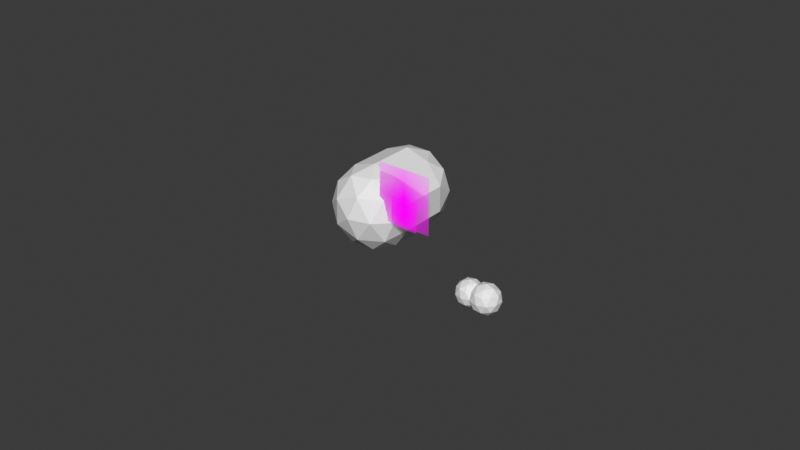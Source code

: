 # Source: Gtag_Animation.blend  (saved by Blender 4.0.36; exported with 4.5.12 LTS)
import bpy
from mathutils import Matrix  # noqa: F401  (used for matrix-valued properties, if any)

bpy.ops.wm.read_factory_settings(use_empty=True)
scene = bpy.context.scene
scene.name = 'Scene'

# ---- collections
col_collection = bpy.data.collections.new('Collection'); scene.collection.children.link(col_collection)
col_camera = bpy.data.collections.new('Camera'); scene.collection.children.link(col_camera)
col_boneshapes = bpy.data.collections.new('BoneShapes'); scene.collection.children.link(col_boneshapes)

# ---- images (referenced by path relative to the original .blend; pixels are not part of the script)
import os
ASSET_DIR = os.environ.get("B2B_ASSET_DIR", "")  # directory of the original .blend (textures are referenced by path, not embedded)
HERE = os.path.dirname(os.path.abspath(__file__))  # packed textures are extracted next to this script under _unpacked/

def load_image(name, relpath, width, height, colorspace="sRGB"):
    """Load a texture the original file referenced (path relative to the .blend, or extracted next to this script)."""
    p = next((c for c in (os.path.join(HERE, relpath), os.path.join(ASSET_DIR, relpath)) if relpath and os.path.exists(c)), "")
    if p:
        img = bpy.data.images.load(p, check_existing=True)
        img.name = name
    else:  # same state as the original file: an image datablock whose file is absent (Cycles renders it pink)
        img = bpy.data.images.new(name, width, height)
        img.source = "FILE"
        img.filepath = "//" + (relpath or name)
    img.colorspace_settings.name = colorspace
    return img
img_eye_001_png = load_image('Eye.001.png', 'Eye.001.png', 1024, 1024, 'sRGB')
img_mouth_001_png = load_image('mouth.001.png', 'mouth.001.png', 1024, 1024, 'sRGB')

# ---- materials (node trees are filled in below, after node groups)
mat_black = bpy.data.materials.new('Black')
mat_black.use_transparent_shadow = False
mat_fur = bpy.data.materials.new('Fur')
mat_fur.use_transparent_shadow = False
mat_eye_001 = bpy.data.materials.new('Eye.001')
mat_mouth_001 = bpy.data.materials.new('mouth.001')

# ---- node groups
ng_iap_shadeless = bpy.data.node_groups.new('IAP_SHADELESS', 'ShaderNodeTree')
_s = ng_iap_shadeless.interface.new_socket(name='Shader', in_out='OUTPUT', socket_type='NodeSocketShader')
_s = ng_iap_shadeless.interface.new_socket(name='Color', in_out='INPUT', socket_type='NodeSocketColor')
_N = ng_iap_shadeless.nodes; _L = ng_iap_shadeless.links
n0 = _N.new('NodeGroupOutput'); n0.name = 'Group Output'; n0.location = (0, 0)
n1 = _N.new('NodeGroupInput'); n1.name = 'Group Input'; n1.location = (-600, -240)
n2 = _N.new('ShaderNodeBsdfDiffuse'); n2.name = 'Diffuse BSDF'; n2.location = (-400, -60)
n3 = _N.new('ShaderNodeEmission'); n3.name = 'Emission'; n3.location = (-400, -240)
n4 = _N.new('ShaderNodeLightPath'); n4.name = 'Light Path'; n4.location = (-1200, 30)
n5 = _N.new('ShaderNodeMath'); n5.name = 'Math'; n5.location = (-800, 30)
n5.label = 'Bounce Count'
n5.operation = 'SUBTRACT'
n6 = _N.new('ShaderNodeMath'); n6.name = 'Math.001'; n6.location = (-600, 30)
n6.label = 'Camera or Refracted'
n6.operation = 'SUBTRACT'
n6.inputs[0].default_value = 1.0
n7 = _N.new('ShaderNodeMath'); n7.name = 'Math.002'; n7.location = (-1000, 390)
n7.label = 'Limit Reflections'
n7.operation = 'SUBTRACT'
n7.inputs[0].default_value = 2.0
n8 = _N.new('ShaderNodeMath'); n8.name = 'Math.003'; n8.location = (-800, 300)
n8.label = 'Camera Ray to Glossy'
n8.operation = 'MULTIPLY'
n9 = _N.new('ShaderNodeMath'); n9.name = 'Math.004'; n9.location = (-600, 210)
n9.label = 'Shadow or Reflection?'
n9.operation = 'MAXIMUM'
n10 = _N.new('ShaderNodeMath'); n10.name = 'Math.005'; n10.location = (-400, 120)
n10.label = 'Shadow, Reflect or Refract?'
n10.operation = 'MAXIMUM'
n11 = _N.new('ShaderNodeMixShader'); n11.name = 'Mix Shader'; n11.location = (-200, 0)
_L.new(n1.outputs[0], n2.inputs[0])
_L.new(n1.outputs[0], n3.inputs[0])
_L.new(n4.outputs[9], n5.inputs[0])
_L.new(n4.outputs[13], n5.inputs[1])
_L.new(n5.outputs[0], n6.inputs[1])
_L.new(n4.outputs[9], n7.inputs[1])
_L.new(n7.outputs[0], n8.inputs[0])
_L.new(n4.outputs[3], n8.inputs[1])
_L.new(n8.outputs[0], n9.inputs[0])
_L.new(n4.outputs[1], n9.inputs[1])
_L.new(n9.outputs[0], n10.inputs[0])
_L.new(n6.outputs[0], n10.inputs[1])
_L.new(n10.outputs[0], n11.inputs[0])
_L.new(n2.outputs[0], n11.inputs[1])
_L.new(n3.outputs[0], n11.inputs[2])
_L.new(n11.outputs[0], n0.inputs[0])
n0.is_active_output = True

# ---- material node trees
mat_fur.use_nodes = True; mat_fur.node_tree.nodes.clear()
_N = mat_fur.node_tree.nodes; _L = mat_fur.node_tree.links
n0 = _N.new('ShaderNodeBsdfPrincipled'); n0.name = 'Principled BSDF'; n0.location = (10, 300)
n0.inputs[3].default_value = 1.45
n1 = _N.new('ShaderNodeOutputMaterial'); n1.name = 'Material Output'; n1.location = (300, 300)
_L.new(n0.outputs[0], n1.inputs[0])
n1.is_active_output = True
mat_eye_001.use_nodes = True; mat_eye_001.node_tree.nodes.clear()
_N = mat_eye_001.node_tree.nodes; _L = mat_eye_001.node_tree.links
n0 = _N.new('ShaderNodeOutputMaterial'); n0.name = 'Material Output'; n0.location = (300, 258)
n1 = _N.new('ShaderNodeTexImage'); n1.name = 'Image Texture'; n1.location = (-400, 18)
n1.image = img_eye_001_png
n1.extension = 'CLIP'
n2 = _N.new('ShaderNodeGroup'); n2.name = 'Group'; n2.location = (-200, 18)
n2.node_tree = ng_iap_shadeless
n3 = _N.new('ShaderNodeMixShader'); n3.name = 'Mix Shader'; n3.location = (0, 258)
n4 = _N.new('ShaderNodeBsdfTransparent'); n4.name = 'Transparent BSDF'; n4.location = (-200, 198)
_L.new(n1.outputs[0], n2.inputs[0])
_L.new(n1.outputs[1], n3.inputs[0])
_L.new(n4.outputs[0], n3.inputs[1])
_L.new(n2.outputs[0], n3.inputs[2])
_L.new(n3.outputs[0], n0.inputs[0])
n0.is_active_output = True
mat_mouth_001.use_nodes = True; mat_mouth_001.node_tree.nodes.clear()
_N = mat_mouth_001.node_tree.nodes; _L = mat_mouth_001.node_tree.links
n0 = _N.new('ShaderNodeOutputMaterial'); n0.name = 'Material Output'; n0.location = (300, 300)
n1 = _N.new('ShaderNodeTexImage'); n1.name = 'Image Texture'; n1.location = (-400, 60)
n1.image = img_mouth_001_png
n1.extension = 'CLIP'
n2 = _N.new('ShaderNodeGroup'); n2.name = 'Group'; n2.location = (-200, 60)
n2.node_tree = ng_iap_shadeless
n3 = _N.new('ShaderNodeBsdfTransparent'); n3.name = 'Transparent BSDF'; n3.location = (-200, 240)
n4 = _N.new('ShaderNodeMixShader'); n4.name = 'Mix Shader'; n4.location = (0, 300)
_L.new(n1.outputs[0], n2.inputs[0])
_L.new(n1.outputs[1], n4.inputs[0])
_L.new(n3.outputs[0], n4.inputs[1])
_L.new(n2.outputs[0], n4.inputs[2])
_L.new(n4.outputs[0], n0.inputs[0])
n0.is_active_output = True

# ---- world
world_world = bpy.data.worlds.new('World'); scene.world = world_world
world_world.use_nodes = True; world_world.node_tree.nodes.clear()
_N = world_world.node_tree.nodes; _L = world_world.node_tree.links
n0 = _N.new('ShaderNodeOutputWorld'); n0.name = 'World Output'; n0.location = (300, 300)
n1 = _N.new('ShaderNodeBackground'); n1.name = 'Background'; n1.location = (10, 300)
n1.inputs[0].default_value = (0.04431, 0.04431, 0.04431, 1.0)
_L.new(n1.outputs[0], n0.inputs[0])
n0.is_active_output = True
world_world.color = (0.9513, 0.9513, 0.9513)
world_world.use_sun_shadow = False
world_world.sun_shadow_jitter_overblur = 0.0

# ---- meshes
me_eye_001 = bpy.data.meshes.new('Eye.001')
me_eye_001.from_pydata([(-0.5, -0.5, -0.007586), (0.5, -0.5, -0.007586), (-0.5, 0.5, -0.007586), (0.5, 0.5, -0.007586)], [], [(0, 1, 3, 2)])
_uv = me_eye_001.uv_layers.new(name='UVMap')
_uv.uv.foreach_set('vector', [0.0, 0.0, 1.0, 0.0, 1.0, 1.0, 0.0, 1.0])
me_eye_001.materials.append(mat_eye_001)
me_eye_001.update()
me_cube = bpy.data.meshes.new('Cube')
me_cube.from_pydata([(-0.1194, 0.02424, -0.1194), (-0.1194, 0.02424, 0.1194), (-0.1194, 0.9689, -0.1194), (-0.1194, 0.9689, 0.1194), (0.1194, 0.02424, -0.1194), (0.1194, 0.02424, 0.1194), (0.1194, 0.9689, -0.1194), (0.1194, 0.9689, 0.1194)], [], [(0, 1, 3, 2), (2, 3, 7, 6), (6, 7, 5, 4), (4, 5, 1, 0), (2, 6, 4, 0), (7, 3, 1, 5)])
_uv = me_cube.uv_layers.new(name='UVMap')
_uv.uv.foreach_set('vector', [0.375, 0.0, 0.625, 0.0, 0.625, 0.25, 0.375, 0.25, 0.375, 0.25, 0.625, 0.25, 0.625, 0.5, 0.375, 0.5, 0.375, 0.5, 0.625, 0.5, 0.625, 0.75, 0.375, 0.75, 0.375, 0.75, 0.625, 0.75, 0.625, 1.0, 0.375, 1.0, 0.125, 0.5, 0.375, 0.5, 0.375, 0.75, 0.125, 0.75, 0.625, 0.5, 0.875, 0.5, 0.875, 0.75, 0.625, 0.75])
me_cube.update()
me_cube_001 = bpy.data.meshes.new('Cube.001')
me_cube_001.from_pydata([], [], [])
_uv = me_cube_001.uv_layers.new(name='UVMap')
_uv.uv.foreach_set('vector', [])
me_cube_001.update()
me_cube_002 = bpy.data.meshes.new('Cube.002')
me_cube_002.from_pydata([(-0.7338, 0.08703, 0.0), (-0.3361, -0.3107, 0.0), (-0.6805, -0.1118, 0.0), (-0.535, -0.2574, 0.0), (-0.3361, 1.083, 0.0), (-0.7338, 0.6857, 0.0), (-0.535, 1.03, 0.0), (-0.6805, 0.8846, 0.0), (0.6602, 0.6857, 0.0), (0.2626, 1.083, 0.0), (0.607, 0.8846, 0.0), (0.4614, 1.03, 0.0), (0.2626, -0.3107, 0.0), (0.6602, 0.08703, 0.0), (0.4614, -0.2574, 0.0), (0.607, -0.1118, 0.0)], [(6, 4), (7, 6), (5, 7), (10, 8), (11, 10), (9, 11), (14, 12), (15, 14), (13, 15), (1, 3), (3, 2), (2, 0), (0, 5), (12, 1), (4, 9), (8, 13)], [])
_uv = me_cube_002.uv_layers.new(name='UVMap')
_uv.uv.foreach_set('vector', [])
me_cube_002.update()
me_cube_003 = bpy.data.meshes.new('Cube.003')
me_cube_003.from_pydata([(-3.872, -0.6478, -0.06975), (-1.836, -1.376, -0.06975), (-3.6, -1.012, -0.06975), (-2.854, -1.278, -0.06975), (-1.836, 1.175, -0.06975), (-3.872, 0.4476, -0.06975), (-2.854, 1.078, -0.06975), (-3.6, 0.8115, -0.06975), (3.265, 0.4476, -0.06975), (1.229, 1.175, -0.06975), (2.992, 0.8115, -0.06975), (2.247, 1.078, -0.06975), (1.229, -1.376, -0.06975), (3.265, -0.6478, -0.06975), (2.247, -1.278, -0.06975), (2.992, -1.012, -0.06975)], [(6, 4), (7, 6), (5, 7), (10, 8), (11, 10), (9, 11), (14, 12), (15, 14), (13, 15), (1, 3), (3, 2), (2, 0), (0, 5), (12, 1), (4, 9), (8, 13)], [])
_uv = me_cube_003.uv_layers.new(name='UVMap')
_uv.uv.foreach_set('vector', [])
me_cube_003.update()
me_icosphere_001 = bpy.data.meshes.new('Icosphere.001')
me_icosphere_001.from_pydata([(0.5051, 4.331e-09, -0.8016), (1.085, -0.4214, -0.3585), (0.2835, -0.6819, -0.3585), (-0.2119, 4.331e-09, -0.3585), (0.2835, 0.6819, -0.3585), (1.085, 0.4214, -0.3585), (0.7266, -0.6819, 0.3585), (-0.07494, -0.4214, 0.3585), (-0.07494, 0.4214, 0.3585), (0.7266, 0.6819, 0.3585), (1.222, 4.331e-09, 0.3585), (0.5051, 4.331e-09, 0.8016), (0.3749, -0.4008, -0.6819), (0.846, -0.2477, -0.6819), (0.7158, -0.6485, -0.4214), (1.187, 4.331e-09, -0.4214), (0.846, 0.2477, -0.6819), (0.08368, 4.331e-09, -0.6819), (-0.04655, -0.4008, -0.4214), (0.3749, 0.4008, -0.6819), (-0.04655, 0.4008, -0.4214), (0.7158, 0.6485, -0.4214), (1.267, -0.2477, 2.124e-09), (1.267, 0.2477, 2.124e-09), (0.5051, -0.8016, 2.124e-09), (0.9763, -0.6485, 2.124e-09), (-0.2573, -0.2477, 2.124e-09), (0.03394, -0.6485, 2.124e-09), (0.03394, 0.6485, 2.124e-09), (-0.2573, 0.2477, 2.124e-09), (0.9763, 0.6485, 2.124e-09), (0.5051, 0.8016, 2.124e-09), (1.057, -0.4008, 0.4214), (0.2944, -0.6485, 0.4214), (-0.1768, 4.331e-09, 0.4214), (0.2944, 0.6485, 0.4214), (1.057, 0.4008, 0.4214), (0.6353, -0.4008, 0.6819), (0.9265, 4.331e-09, 0.6819), (0.1642, -0.2477, 0.6819), (0.1642, 0.2477, 0.6819), (0.6353, 0.4008, 0.6819)], [], [(0, 13, 12), (1, 13, 15), (0, 12, 17), (0, 17, 19), (0, 19, 16), (1, 15, 22), (2, 14, 24), (3, 18, 26), (4, 20, 28), (5, 21, 30), (1, 22, 25), (2, 24, 27), (3, 26, 29), (4, 28, 31), (5, 30, 23), (6, 32, 37), (7, 33, 39), (8, 34, 40), (9, 35, 41), (10, 36, 38), (38, 41, 11), (38, 36, 41), (36, 9, 41), (41, 40, 11), (41, 35, 40), (35, 8, 40), (40, 39, 11), (40, 34, 39), (34, 7, 39), (39, 37, 11), (39, 33, 37), (33, 6, 37), (37, 38, 11), (37, 32, 38), (32, 10, 38), (23, 36, 10), (23, 30, 36), (30, 9, 36), (31, 35, 9), (31, 28, 35), (28, 8, 35), (29, 34, 8), (29, 26, 34), (26, 7, 34), (27, 33, 7), (27, 24, 33), (24, 6, 33), (25, 32, 6), (25, 22, 32), (22, 10, 32), (30, 31, 9), (30, 21, 31), (21, 4, 31), (28, 29, 8), (28, 20, 29), (20, 3, 29), (26, 27, 7), (26, 18, 27), (18, 2, 27), (24, 25, 6), (24, 14, 25), (14, 1, 25), (22, 23, 10), (22, 15, 23), (15, 5, 23), (16, 21, 5), (16, 19, 21), (19, 4, 21), (19, 20, 4), (19, 17, 20), (17, 3, 20), (17, 18, 3), (17, 12, 18), (12, 2, 18), (15, 16, 5), (15, 13, 16), (13, 0, 16), (12, 14, 2), (12, 13, 14), (13, 1, 14)])
_uv = me_icosphere_001.uv_layers.new(name='UVMap')
_uv.uv.foreach_set('vector', [0.1818, 0.0, 0.2273, 0.07873, 0.1364, 0.07873, 0.2727, 0.1575, 0.3182, 0.07873, 0.3636, 0.1575, 0.9091, 0.0, 0.9545, 0.07873, 0.8636, 0.07873, 0.7273, 0.0, 0.7727, 0.07873, 0.6818, 0.07873, 0.5455, 0.0, 0.5909, 0.07873, 0.5, 0.07873, 0.2727, 0.1575, 0.3636, 0.1575, 0.3182, 0.2362, 0.09091, 0.1575, 0.1818, 0.1575, 0.1364, 0.2362, 0.8182, 0.1575, 0.9091, 0.1575, 0.8636, 0.2362, 0.6364, 0.1575, 0.7273, 0.1575, 0.6818, 0.2362, 0.4545, 0.1575, 0.5455, 0.1575, 0.5, 0.2362, 0.2727, 0.1575, 0.3182, 0.2362, 0.2273, 0.2362, 0.09091, 0.1575, 0.1364, 0.2362, 0.04546, 0.2362, 0.8182, 0.1575, 0.8636, 0.2362, 0.7727, 0.2362, 0.6364, 0.1575, 0.6818, 0.2362, 0.5909, 0.2362, 0.4545, 0.1575, 0.5, 0.2362, 0.4091, 0.2362, 0.1818, 0.3149, 0.2727, 0.3149, 0.2273, 0.3937, 0.0, 0.3149, 0.09091, 0.3149, 0.04546, 0.3937, 0.7273, 0.3149, 0.8182, 0.3149, 0.7727, 0.3937, 0.5455, 0.3149, 0.6364, 0.3149, 0.5909, 0.3937, 0.3636, 0.3149, 0.4545, 0.3149, 0.4091, 0.3937, 0.4091, 0.3937, 0.5, 0.3937, 0.4545, 0.4724, 0.4091, 0.3937, 0.4545, 0.3149, 0.5, 0.3937, 0.4545, 0.3149, 0.5455, 0.3149, 0.5, 0.3937, 0.5909, 0.3937, 0.6818, 0.3937, 0.6364, 0.4724, 0.5909, 0.3937, 0.6364, 0.3149, 0.6818, 0.3937, 0.6364, 0.3149, 0.7273, 0.3149, 0.6818, 0.3937, 0.7727, 0.3937, 0.8636, 0.3937, 0.8182, 0.4724, 0.7727, 0.3937, 0.8182, 0.3149, 0.8636, 0.3937, 0.8182, 0.3149, 0.9091, 0.3149, 0.8636, 0.3937, 0.04546, 0.3937, 0.1364, 0.3937, 0.09091, 0.4724, 0.04546, 0.3937, 0.09091, 0.3149, 0.1364, 0.3937, 0.09091, 0.3149, 0.1818, 0.3149, 0.1364, 0.3937, 0.2273, 0.3937, 0.3182, 0.3937, 0.2727, 0.4724, 0.2273, 0.3937, 0.2727, 0.3149, 0.3182, 0.3937, 0.2727, 0.3149, 0.3636, 0.3149, 0.3182, 0.3937, 0.4091, 0.2362, 0.4545, 0.3149, 0.3636, 0.3149, 0.4091, 0.2362, 0.5, 0.2362, 0.4545, 0.3149, 0.5, 0.2362, 0.5455, 0.3149, 0.4545, 0.3149, 0.5909, 0.2362, 0.6364, 0.3149, 0.5455, 0.3149, 0.5909, 0.2362, 0.6818, 0.2362, 0.6364, 0.3149, 0.6818, 0.2362, 0.7273, 0.3149, 0.6364, 0.3149, 0.7727, 0.2362, 0.8182, 0.3149, 0.7273, 0.3149, 0.7727, 0.2362, 0.8636, 0.2362, 0.8182, 0.3149, 0.8636, 0.2362, 0.9091, 0.3149, 0.8182, 0.3149, 0.04546, 0.2362, 0.09091, 0.3149, 0.0, 0.3149, 0.04546, 0.2362, 0.1364, 0.2362, 0.09091, 0.3149, 0.1364, 0.2362, 0.1818, 0.3149, 0.09091, 0.3149, 0.2273, 0.2362, 0.2727, 0.3149, 0.1818, 0.3149, 0.2273, 0.2362, 0.3182, 0.2362, 0.2727, 0.3149, 0.3182, 0.2362, 0.3636, 0.3149, 0.2727, 0.3149, 0.5, 0.2362, 0.5909, 0.2362, 0.5455, 0.3149, 0.5, 0.2362, 0.5455, 0.1575, 0.5909, 0.2362, 0.5455, 0.1575, 0.6364, 0.1575, 0.5909, 0.2362, 0.6818, 0.2362, 0.7727, 0.2362, 0.7273, 0.3149, 0.6818, 0.2362, 0.7273, 0.1575, 0.7727, 0.2362, 0.7273, 0.1575, 0.8182, 0.1575, 0.7727, 0.2362, 0.8636, 0.2362, 0.9545, 0.2362, 0.9091, 0.3149, 0.8636, 0.2362, 0.9091, 0.1575, 0.9545, 0.2362, 0.9091, 0.1575, 1.0, 0.1575, 0.9545, 0.2362, 0.1364, 0.2362, 0.2273, 0.2362, 0.1818, 0.3149, 0.1364, 0.2362, 0.1818, 0.1575, 0.2273, 0.2362, 0.1818, 0.1575, 0.2727, 0.1575, 0.2273, 0.2362, 0.3182, 0.2362, 0.4091, 0.2362, 0.3636, 0.3149, 0.3182, 0.2362, 0.3636, 0.1575, 0.4091, 0.2362, 0.3636, 0.1575, 0.4545, 0.1575, 0.4091, 0.2362, 0.5, 0.07873, 0.5455, 0.1575, 0.4545, 0.1575, 0.5, 0.07873, 0.5909, 0.07873, 0.5455, 0.1575, 0.5909, 0.07873, 0.6364, 0.1575, 0.5455, 0.1575, 0.6818, 0.07873, 0.7273, 0.1575, 0.6364, 0.1575, 0.6818, 0.07873, 0.7727, 0.07873, 0.7273, 0.1575, 0.7727, 0.07873, 0.8182, 0.1575, 0.7273, 0.1575, 0.8636, 0.07873, 0.9091, 0.1575, 0.8182, 0.1575, 0.8636, 0.07873, 0.9545, 0.07873, 0.9091, 0.1575, 0.9545, 0.07873, 1.0, 0.1575, 0.9091, 0.1575, 0.3636, 0.1575, 0.4091, 0.07873, 0.4545, 0.1575, 0.3636, 0.1575, 0.3182, 0.07873, 0.4091, 0.07873, 0.3182, 0.07873, 0.3636, 0.0, 0.4091, 0.07873, 0.1364, 0.07873, 0.1818, 0.1575, 0.09091, 0.1575, 0.1364, 0.07873, 0.2273, 0.07873, 0.1818, 0.1575, 0.2273, 0.07873, 0.2727, 0.1575, 0.1818, 0.1575])
me_icosphere_001.update()
me_icosphere_002 = bpy.data.meshes.new('Icosphere.002')
me_icosphere_002.from_pydata([(-0.02194, 0.7241, 0.02248), (-0.3377, 0.5287, -0.4044), (0.2904, 0.5287, 0.46), (-0.02366, 0.5287, -0.5065), (0.4861, 0.2305, 0.02248), (0.1351, 0.2305, -0.4607), (0.1257, 0.009783, -0.432), (-0.4085, 0.009783, -0.2584), (-0.4085, 0.009783, 0.3033), (0.1257, 0.009783, 0.4769), (0.4559, 0.009785, 0.02248), (-0.02194, -0.2631, 0.02248), (-0.1087, 0.6504, -0.2446), (0.2053, 0.6504, -0.1426), (-0.433, 0.2305, -0.2762), (-0.433, 0.2305, 0.3211), (0.1351, 0.2305, 0.5057), (0.3891, 0.2305, -0.2762), (-0.1789, 0.2305, -0.4607), (-0.53, 0.2305, 0.02248), (-0.1789, 0.2305, 0.5057), (0.3891, 0.2305, 0.3211), (0.4861, 0.2305, -0.1426), (0.4861, 0.2305, 0.1876), (-0.02194, 0.2305, -0.5117), (0.2921, 0.2305, -0.4097), (-0.53, 0.2305, -0.1426), (-0.3359, 0.2305, -0.4097), (-0.3359, 0.2305, 0.4547), (-0.53, 0.2305, 0.1876), (0.2921, 0.2305, 0.4547), (-0.02194, 0.2305, 0.5567), (0.3457, -0.02897, -0.2446), (-0.1624, -0.02897, -0.4097), (-0.4764, -0.02897, 0.02248), (-0.1624, -0.02897, 0.4547), (0.3457, -0.02897, 0.2896), (0.06485, -0.1893, -0.2446), (0.2589, -0.1893, 0.02248), (-0.2492, -0.1893, -0.1426), (-0.2492, -0.1893, 0.1876), (0.06485, -0.1893, 0.2896), (-0.1122, 1.247, -0.2341), (-0.02537, 1.32, 0.03306), (0.2018, 1.247, -0.132), (0.3612, 1.048, -0.2478), (0.1151, 1.086, -0.3991), (-0.173, 1.048, -0.4214), (0.4291, 1.086, 0.03306), (0.2018, 1.247, 0.1981), (0.3612, 1.048, 0.3139), (-0.3062, 1.247, 0.03306), (-0.393, 1.086, -0.2341), (-0.5032, 1.048, 0.03306), (-0.1122, 1.247, 0.3002), (-0.393, 1.086, 0.3002), (-0.173, 1.048, 0.4875), (0.1151, 1.086, 0.4652), (0.4827, 0.8268, -0.132), (-0.02537, 0.8268, -0.5012), (-0.5335, 0.8268, -0.132), (-0.3394, 0.8268, 0.4653), (0.2886, 0.8268, 0.4653), (0.4827, 0.8268, 0.1981), (0.2886, 0.8268, -0.3991), (-0.3394, 0.8268, -0.3991), (-0.5335, 0.8268, 0.1981), (-0.02537, 0.8268, 0.5673), (-0.5317, 0.5287, -0.1373), (0.2904, 0.5287, -0.4044), (0.4844, 0.5287, 0.1929), (0.4844, 0.5287, -0.1373), (-0.02366, 0.5287, 0.562), (-0.5317, 0.5287, 0.1929), (-0.3377, 0.5287, 0.46), (0.3857, 0.8268, 0.3317), (-0.1824, 0.8268, 0.5163), (-0.5335, 0.8268, 0.03306), (-0.1824, 0.8268, -0.4502), (0.3857, 0.8268, -0.2656), (0.1316, 0.8268, 0.5163), (-0.4364, 0.8268, 0.3317), (-0.4364, 0.8268, -0.2656), (0.1316, 0.8268, -0.4502), (0.4827, 0.8268, 0.03306), (-0.4347, 0.5287, 0.3264), (-0.1807, 0.5287, 0.511), (0.4844, 0.5287, 0.02777), (0.3874, 0.5287, -0.2709), (-0.4347, 0.5287, -0.2709), (-0.5317, 0.5287, 0.02777), (0.1333, 0.5287, 0.511), (0.3874, 0.5287, 0.3264), (0.1333, 0.5287, -0.4554), (-0.1807, 0.5287, -0.4554), (-0.1798, 0.3796, 0.5083), (-0.4338, 0.3796, 0.3238), (-0.3368, 0.3796, 0.4573), (-0.0228, 0.3796, 0.5594), (0.4853, 0.3796, -0.14), (0.2912, 0.3796, -0.4071), (-0.5309, 0.3796, -0.14), (0.2912, 0.3796, 0.4573), (-0.0228, 0.3796, -0.5091), (-0.3368, 0.3796, -0.4071), (0.4853, 0.3796, 0.1902), (-0.5309, 0.3796, 0.1902), (0.4853, 0.3796, 0.02513), (0.3882, 0.3796, -0.2735), (-0.4338, 0.3796, -0.2735), (-0.5309, 0.3796, 0.02513), (0.1342, 0.3796, 0.5083), (0.3882, 0.3796, 0.3238), (0.1342, 0.3796, -0.4581), (-0.1798, 0.3796, -0.4581), (0.4836, 0.6777, 0.03041), (-0.1815, 0.6777, 0.5136), (-0.4356, 0.6777, 0.3291), (-0.5326, 0.6777, 0.1955), (0.4836, 0.6777, 0.1955), (-0.3385, 0.6777, -0.4018), (-0.02451, 0.6777, -0.5038), (0.2895, 0.6777, 0.4626), (-0.5326, 0.6777, -0.1347), (0.2895, 0.6777, -0.4018), (0.4836, 0.6777, -0.1347), (-0.02451, 0.6777, 0.5646), (-0.3385, 0.6777, 0.4626), (0.3865, 0.6777, -0.2682), (-0.4356, 0.6777, -0.2682), (-0.5326, 0.6777, 0.03041), (0.1325, 0.6777, 0.5136), (0.3865, 0.6777, 0.3291), (0.1325, 0.6777, -0.4528), (-0.1815, 0.6777, -0.4528)], [], [(0, 13, 12), (100, 113, 93, 69), (124, 133, 83, 64), (112, 105, 70, 92), (102, 112, 92, 2), (122, 132, 75, 62), (111, 102, 2, 91), (98, 111, 91, 72), (126, 131, 80, 67), (110, 106, 73, 90), (101, 110, 90, 68), (123, 130, 77, 60), (109, 101, 68, 89), (104, 109, 89, 1), (120, 129, 82, 65), (6, 32, 37), (7, 33, 39), (8, 34, 40), (9, 35, 41), (10, 36, 38), (38, 41, 11), (38, 36, 41), (36, 9, 41), (41, 40, 11), (41, 35, 40), (35, 8, 40), (40, 39, 11), (40, 34, 39), (34, 7, 39), (39, 37, 11), (39, 33, 37), (33, 6, 37), (37, 38, 11), (37, 32, 38), (32, 10, 38), (23, 36, 10), (23, 21, 30, 36), (30, 9, 36), (31, 35, 9), (31, 20, 28, 35), (28, 8, 35), (29, 34, 8), (29, 19, 26, 34), (26, 7, 34), (27, 33, 7), (27, 18, 24, 33), (24, 6, 33), (25, 32, 6), (25, 17, 22, 32), (22, 10, 32), (30, 16, 31, 9), (108, 100, 69, 88), (99, 108, 88, 71), (28, 15, 29, 8), (125, 128, 79, 58), (107, 99, 71, 87), (26, 14, 27, 7), (105, 107, 87, 70), (119, 115, 84, 63), (24, 5, 25, 6), (95, 98, 72, 86), (97, 95, 86, 74), (22, 4, 23, 10), (127, 116, 76, 61), (96, 97, 74, 85), (106, 96, 85, 73), (118, 117, 81, 66), (134, 120, 65, 78), (133, 121, 59, 83), (132, 119, 63, 75), (13, 0, 43, 44), (131, 122, 62, 80), (130, 118, 66, 77), (0, 12, 42, 43), (129, 123, 60, 82), (12, 13, 44, 42), (128, 124, 64, 79), (115, 125, 58, 84), (116, 126, 67, 76), (117, 127, 61, 81), (45, 44, 48), (43, 42, 51), (43, 51, 54), (43, 54, 49), (45, 48, 58), (47, 46, 59), (53, 52, 60), (56, 55, 61), (50, 57, 62), (45, 58, 79, 64), (47, 59, 78, 65), (53, 60, 77, 66), (56, 61, 76, 67), (50, 62, 75, 63), (62, 57, 67, 80), (57, 56, 67), (61, 55, 66, 81), (55, 53, 66), (60, 52, 65, 82), (52, 47, 65), (59, 46, 64, 83), (46, 45, 64), (58, 48, 63, 84), (48, 50, 63), (49, 57, 50), (49, 54, 57), (54, 56, 57), (54, 55, 56), (54, 51, 55), (51, 53, 55), (51, 52, 53), (51, 42, 52), (42, 47, 52), (48, 49, 50), (48, 44, 49), (44, 43, 49), (42, 46, 47), (42, 44, 46), (44, 45, 46), (113, 103, 3, 93), (121, 134, 78, 59), (103, 114, 94, 3), (114, 104, 1, 94), (18, 27, 104, 114), (24, 18, 114, 103), (5, 24, 103, 113), (29, 15, 96, 106), (15, 28, 97, 96), (28, 20, 95, 97), (20, 31, 98, 95), (23, 4, 107, 105), (4, 22, 99, 107), (22, 17, 108, 99), (17, 25, 100, 108), (27, 14, 109, 104), (14, 26, 101, 109), (26, 19, 110, 101), (19, 29, 106, 110), (31, 16, 111, 98), (16, 30, 102, 111), (30, 21, 112, 102), (21, 23, 105, 112), (25, 5, 113, 100), (3, 94, 134, 121), (85, 74, 127, 117), (86, 72, 126, 116), (87, 71, 125, 115), (88, 69, 124, 128), (89, 68, 123, 129), (90, 73, 118, 130), (91, 2, 122, 131), (92, 70, 119, 132), (93, 3, 121, 133), (94, 1, 120, 134), (73, 85, 117, 118), (74, 86, 116, 127), (70, 87, 115, 119), (71, 88, 128, 125), (1, 89, 129, 120), (68, 90, 130, 123), (72, 91, 131, 126), (2, 92, 132, 122), (69, 93, 133, 124)])
_uv = me_icosphere_002.uv_layers.new(name='UVMap')
_uv.uv.foreach_set('vector', [0.1818, 0.0, 0.2273, 0.07873, 0.1364, 0.07873, 0.2273, 0.2362, 0.1818, 0.2362, 0.1818, 0.2362, 0.2273, 0.2362, 0.2273, 0.2362, 0.1818, 0.2362, 0.1818, 0.2362, 0.2273, 0.2362, 0.4545, 0.2362, 0.4091, 0.2362, 0.4091, 0.2362, 0.4545, 0.2362, 0.5, 0.2362, 0.4545, 0.2362, 0.4545, 0.2362, 0.5, 0.2362, 0.5, 0.2362, 0.4545, 0.2362, 0.4545, 0.2362, 0.5, 0.2362, 0.5455, 0.2362, 0.5, 0.2362, 0.5, 0.2362, 0.5455, 0.2362, 0.5909, 0.2362, 0.5455, 0.2362, 0.5455, 0.2362, 0.5909, 0.2362, 0.5909, 0.2362, 0.5455, 0.2362, 0.5455, 0.2362, 0.5909, 0.2362, 0.8182, 0.2362, 0.7727, 0.2362, 0.7727, 0.2362, 0.8182, 0.2362, 0.8636, 0.2362, 0.8182, 0.2362, 0.8182, 0.2362, 0.8636, 0.2362, 0.8636, 0.2362, 0.8182, 0.2362, 0.8182, 0.2362, 0.8636, 0.2362, 0.9091, 0.2362, 0.8636, 0.2362, 0.8636, 0.2362, 0.9091, 0.2362, 0.9545, 0.2362, 0.9091, 0.2362, 0.9091, 0.2362, 0.9545, 0.2362, 0.9545, 0.2362, 0.9091, 0.2362, 0.9091, 0.2362, 0.9545, 0.2362, 0.1818, 0.3149, 0.2727, 0.3149, 0.2273, 0.3937, 0.0, 0.3149, 0.09091, 0.3149, 0.04546, 0.3937, 0.7273, 0.3149, 0.8182, 0.3149, 0.7727, 0.3937, 0.5455, 0.3149, 0.6364, 0.3149, 0.5909, 0.3937, 0.3636, 0.3149, 0.4545, 0.3149, 0.4091, 0.3937, 0.4091, 0.3937, 0.5, 0.3937, 0.4545, 0.4724, 0.4091, 0.3937, 0.4545, 0.3149, 0.5, 0.3937, 0.4545, 0.3149, 0.5455, 0.3149, 0.5, 0.3937, 0.5909, 0.3937, 0.6818, 0.3937, 0.6364, 0.4724, 0.5909, 0.3937, 0.6364, 0.3149, 0.6818, 0.3937, 0.6364, 0.3149, 0.7273, 0.3149, 0.6818, 0.3937, 0.7727, 0.3937, 0.8636, 0.3937, 0.8182, 0.4724, 0.7727, 0.3937, 0.8182, 0.3149, 0.8636, 0.3937, 0.8182, 0.3149, 0.9091, 0.3149, 0.8636, 0.3937, 0.04546, 0.3937, 0.1364, 0.3937, 0.09091, 0.4724, 0.04546, 0.3937, 0.09091, 0.3149, 0.1364, 0.3937, 0.09091, 0.3149, 0.1818, 0.3149, 0.1364, 0.3937, 0.2273, 0.3937, 0.3182, 0.3937, 0.2727, 0.4724, 0.2273, 0.3937, 0.2727, 0.3149, 0.3182, 0.3937, 0.2727, 0.3149, 0.3636, 0.3149, 0.3182, 0.3937, 0.4091, 0.2362, 0.4545, 0.3149, 0.3636, 0.3149, 0.4091, 0.2362, 0.4545, 0.2362, 0.5, 0.2362, 0.4545, 0.3149, 0.5, 0.2362, 0.5455, 0.3149, 0.4545, 0.3149, 0.5909, 0.2362, 0.6364, 0.3149, 0.5455, 0.3149, 0.5909, 0.2362, 0.6364, 0.2362, 0.6818, 0.2362, 0.6364, 0.3149, 0.6818, 0.2362, 0.7273, 0.3149, 0.6364, 0.3149, 0.7727, 0.2362, 0.8182, 0.3149, 0.7273, 0.3149, 0.7727, 0.2362, 0.8182, 0.2362, 0.8636, 0.2362, 0.8182, 0.3149, 0.8636, 0.2362, 0.9091, 0.3149, 0.8182, 0.3149, 0.04546, 0.2362, 0.09091, 0.3149, 0.0, 0.3149, 0.04546, 0.2362, 0.09091, 0.2362, 0.1364, 0.2362, 0.09091, 0.3149, 0.1364, 0.2362, 0.1818, 0.3149, 0.09091, 0.3149, 0.2273, 0.2362, 0.2727, 0.3149, 0.1818, 0.3149, 0.2273, 0.2362, 0.2727, 0.2362, 0.3182, 0.2362, 0.2727, 0.3149, 0.3182, 0.2362, 0.3636, 0.3149, 0.2727, 0.3149, 0.5, 0.2362, 0.5455, 0.2362, 0.5909, 0.2362, 0.5455, 0.3149, 0.2727, 0.2362, 0.2273, 0.2362, 0.2273, 0.2362, 0.2727, 0.2362, 0.3182, 0.2362, 0.2727, 0.2362, 0.2727, 0.2362, 0.3182, 0.2362, 0.6818, 0.2362, 0.7273, 0.2362, 0.7727, 0.2362, 0.7273, 0.3149, 0.3182, 0.2362, 0.2727, 0.2362, 0.2727, 0.2362, 0.3182, 0.2362, 0.3636, 0.2362, 0.3182, 0.2362, 0.3182, 0.2362, 0.3636, 0.2362, 0.8636, 0.2362, 0.9091, 0.2362, 0.9545, 0.2362, 0.9091, 0.3149, 0.4091, 0.2362, 0.3636, 0.2362, 0.3636, 0.2362, 0.4091, 0.2362, 0.4091, 0.2362, 0.3636, 0.2362, 0.3636, 0.2362, 0.4091, 0.2362, 0.1364, 0.2362, 0.1818, 0.2362, 0.2273, 0.2362, 0.1818, 0.3149, 0.6364, 0.2362, 0.5909, 0.2362, 0.5909, 0.2362, 0.6364, 0.2362, 0.6818, 0.2362, 0.6364, 0.2362, 0.6364, 0.2362, 0.6818, 0.2362, 0.3182, 0.2362, 0.3636, 0.2362, 0.4091, 0.2362, 0.3636, 0.3149, 0.6818, 0.2362, 0.6364, 0.2362, 0.6364, 0.2362, 0.6818, 0.2362, 0.7273, 0.2362, 0.6818, 0.2362, 0.6818, 0.2362, 0.7273, 0.2362, 0.7727, 0.2362, 0.7273, 0.2362, 0.7273, 0.2362, 0.7727, 0.2362, 0.7727, 0.2362, 0.7273, 0.2362, 0.7273, 0.2362, 0.7727, 0.2362, 0.09091, 0.2362, 0.04546, 0.2362, 0.04546, 0.2362, 0.09091, 0.2362, 0.1818, 0.2362, 0.1364, 0.2362, 0.1364, 0.2362, 0.1818, 0.2362, 0.4545, 0.2362, 0.4091, 0.2362, 0.4091, 0.2362, 0.4545, 0.2362, 0.2273, 0.07873, 0.1818, 0.0, 0.1818, 0.0, 0.2273, 0.07873, 0.5455, 0.2362, 0.5, 0.2362, 0.5, 0.2362, 0.5455, 0.2362, 0.8182, 0.2362, 0.7727, 0.2362, 0.7727, 0.2362, 0.8182, 0.2362, 0.1818, 0.0, 0.1364, 0.07873, 0.1364, 0.07873, 0.1818, 0.0, 0.9091, 0.2362, 0.8636, 0.2362, 0.8636, 0.2362, 0.9091, 0.2362, 0.1364, 0.07873, 0.2273, 0.07873, 0.2273, 0.07873, 0.1364, 0.07873, 0.2727, 0.2362, 0.2273, 0.2362, 0.2273, 0.2362, 0.2727, 0.2362, 0.3636, 0.2362, 0.3182, 0.2362, 0.3182, 0.2362, 0.3636, 0.2362, 0.6364, 0.2362, 0.5909, 0.2362, 0.5909, 0.2362, 0.6364, 0.2362, 0.7273, 0.2362, 0.6818, 0.2362, 0.6818, 0.2362, 0.7273, 0.2362, 0.2727, 0.1575, 0.3182, 0.07873, 0.3636, 0.1575, 0.9091, 0.0, 0.9545, 0.07873, 0.8636, 0.07873, 0.7273, 0.0, 0.7727, 0.07873, 0.6818, 0.07873, 0.5455, 0.0, 0.5909, 0.07873, 0.5, 0.07873, 0.2727, 0.1575, 0.3636, 0.1575, 0.3182, 0.2362, 0.09091, 0.1575, 0.1818, 0.1575, 0.1364, 0.2362, 0.8182, 0.1575, 0.9091, 0.1575, 0.8636, 0.2362, 0.6364, 0.1575, 0.7273, 0.1575, 0.6818, 0.2362, 0.4545, 0.1575, 0.5455, 0.1575, 0.5, 0.2362, 0.2727, 0.1575, 0.3182, 0.2362, 0.2727, 0.2362, 0.2273, 0.2362, 0.09091, 0.1575, 0.1364, 0.2362, 0.09091, 0.2362, 0.04546, 0.2362, 0.8182, 0.1575, 0.8636, 0.2362, 0.8182, 0.2362, 0.7727, 0.2362, 0.6364, 0.1575, 0.6818, 0.2362, 0.6364, 0.2362, 0.5909, 0.2362, 0.4545, 0.1575, 0.5, 0.2362, 0.4545, 0.2362, 0.4091, 0.2362, 0.5, 0.2362, 0.5455, 0.1575, 0.5909, 0.2362, 0.5455, 0.2362, 0.5455, 0.1575, 0.6364, 0.1575, 0.5909, 0.2362, 0.6818, 0.2362, 0.7273, 0.1575, 0.7727, 0.2362, 0.7273, 0.2362, 0.7273, 0.1575, 0.8182, 0.1575, 0.7727, 0.2362, 0.8636, 0.2362, 0.9091, 0.1575, 0.9545, 0.2362, 0.9091, 0.2362, 0.9091, 0.1575, 1.0, 0.1575, 0.9545, 0.2362, 0.1364, 0.2362, 0.1818, 0.1575, 0.2273, 0.2362, 0.1818, 0.2362, 0.1818, 0.1575, 0.2727, 0.1575, 0.2273, 0.2362, 0.3182, 0.2362, 0.3636, 0.1575, 0.4091, 0.2362, 0.3636, 0.2362, 0.3636, 0.1575, 0.4545, 0.1575, 0.4091, 0.2362, 0.5, 0.07873, 0.5455, 0.1575, 0.4545, 0.1575, 0.5, 0.07873, 0.5909, 0.07873, 0.5455, 0.1575, 0.5909, 0.07873, 0.6364, 0.1575, 0.5455, 0.1575, 0.6818, 0.07873, 0.7273, 0.1575, 0.6364, 0.1575, 0.6818, 0.07873, 0.7727, 0.07873, 0.7273, 0.1575, 0.7727, 0.07873, 0.8182, 0.1575, 0.7273, 0.1575, 0.8636, 0.07873, 0.9091, 0.1575, 0.8182, 0.1575, 0.8636, 0.07873, 0.9545, 0.07873, 0.9091, 0.1575, 0.9545, 0.07873, 1.0, 0.1575, 0.9091, 0.1575, 0.3636, 0.1575, 0.4091, 0.07873, 0.4545, 0.1575, 0.3636, 0.1575, 0.3182, 0.07873, 0.4091, 0.07873, 0.3182, 0.07873, 0.3636, 0.0, 0.4091, 0.07873, 0.1364, 0.07873, 0.1818, 0.1575, 0.09091, 0.1575, 0.1364, 0.07873, 0.2273, 0.07873, 0.1818, 0.1575, 0.2273, 0.07873, 0.2727, 0.1575, 0.1818, 0.1575, 0.1818, 0.2362, 0.1364, 0.2362, 0.1364, 0.2362, 0.1818, 0.2362, 0.1364, 0.2362, 0.09091, 0.2362, 0.09091, 0.2362, 0.1364, 0.2362, 0.1364, 0.2362, 0.09091, 0.2362, 0.09091, 0.2362, 0.1364, 0.2362, 0.09091, 0.2362, 0.04546, 0.2362, 0.04546, 0.2362, 0.09091, 0.2362, 0.09091, 0.2362, 0.04546, 0.2362, 0.04546, 0.2362, 0.09091, 0.2362, 0.1364, 0.2362, 0.09091, 0.2362, 0.09091, 0.2362, 0.1364, 0.2362, 0.1818, 0.2362, 0.1364, 0.2362, 0.1364, 0.2362, 0.1818, 0.2362, 0.7727, 0.2362, 0.7273, 0.2362, 0.7273, 0.2362, 0.7727, 0.2362, 0.7273, 0.2362, 0.6818, 0.2362, 0.6818, 0.2362, 0.7273, 0.2362, 0.6818, 0.2362, 0.6364, 0.2362, 0.6364, 0.2362, 0.6818, 0.2362, 0.6364, 0.2362, 0.5909, 0.2362, 0.5909, 0.2362, 0.6364, 0.2362, 0.4091, 0.2362, 0.3636, 0.2362, 0.3636, 0.2362, 0.4091, 0.2362, 0.3636, 0.2362, 0.3182, 0.2362, 0.3182, 0.2362, 0.3636, 0.2362, 0.3182, 0.2362, 0.2727, 0.2362, 0.2727, 0.2362, 0.3182, 0.2362, 0.2727, 0.2362, 0.2273, 0.2362, 0.2273, 0.2362, 0.2727, 0.2362, 0.9545, 0.2362, 0.9091, 0.2362, 0.9091, 0.2362, 0.9545, 0.2362, 0.9091, 0.2362, 0.8636, 0.2362, 0.8636, 0.2362, 0.9091, 0.2362, 0.8636, 0.2362, 0.8182, 0.2362, 0.8182, 0.2362, 0.8636, 0.2362, 0.8182, 0.2362, 0.7727, 0.2362, 0.7727, 0.2362, 0.8182, 0.2362, 0.5909, 0.2362, 0.5455, 0.2362, 0.5455, 0.2362, 0.5909, 0.2362, 0.5455, 0.2362, 0.5, 0.2362, 0.5, 0.2362, 0.5455, 0.2362, 0.5, 0.2362, 0.4545, 0.2362, 0.4545, 0.2362, 0.5, 0.2362, 0.4545, 0.2362, 0.4091, 0.2362, 0.4091, 0.2362, 0.4545, 0.2362, 0.2273, 0.2362, 0.1818, 0.2362, 0.1818, 0.2362, 0.2273, 0.2362, 0.1364, 0.2362, 0.09091, 0.2362, 0.09091, 0.2362, 0.1364, 0.2362, 0.7273, 0.2362, 0.6818, 0.2362, 0.6818, 0.2362, 0.7273, 0.2362, 0.6364, 0.2362, 0.5909, 0.2362, 0.5909, 0.2362, 0.6364, 0.2362, 0.3636, 0.2362, 0.3182, 0.2362, 0.3182, 0.2362, 0.3636, 0.2362, 0.2727, 0.2362, 0.2273, 0.2362, 0.2273, 0.2362, 0.2727, 0.2362, 0.9091, 0.2362, 0.8636, 0.2362, 0.8636, 0.2362, 0.9091, 0.2362, 0.8182, 0.2362, 0.7727, 0.2362, 0.7727, 0.2362, 0.8182, 0.2362, 0.5455, 0.2362, 0.5, 0.2362, 0.5, 0.2362, 0.5455, 0.2362, 0.4545, 0.2362, 0.4091, 0.2362, 0.4091, 0.2362, 0.4545, 0.2362, 0.1818, 0.2362, 0.1364, 0.2362, 0.1364, 0.2362, 0.1818, 0.2362, 0.09091, 0.2362, 0.04546, 0.2362, 0.04546, 0.2362, 0.09091, 0.2362, 0.7727, 0.2362, 0.7273, 0.2362, 0.7273, 0.2362, 0.7727, 0.2362, 0.6818, 0.2362, 0.6364, 0.2362, 0.6364, 0.2362, 0.6818, 0.2362, 0.4091, 0.2362, 0.3636, 0.2362, 0.3636, 0.2362, 0.4091, 0.2362, 0.3182, 0.2362, 0.2727, 0.2362, 0.2727, 0.2362, 0.3182, 0.2362, 0.9545, 0.2362, 0.9091, 0.2362, 0.9091, 0.2362, 0.9545, 0.2362, 0.8636, 0.2362, 0.8182, 0.2362, 0.8182, 0.2362, 0.8636, 0.2362, 0.5909, 0.2362, 0.5455, 0.2362, 0.5455, 0.2362, 0.5909, 0.2362, 0.5, 0.2362, 0.4545, 0.2362, 0.4545, 0.2362, 0.5, 0.2362, 0.2273, 0.2362, 0.1818, 0.2362, 0.1818, 0.2362, 0.2273, 0.2362])
me_icosphere_002.update()
me_icosphere_003 = bpy.data.meshes.new('Icosphere.003')
me_icosphere_003.from_pydata([(-0.04677, 0.364, -0.2405), (0.4731, -0.01366, -0.09544), (-0.2453, -0.2471, -0.09544), (-0.6894, 0.364, -0.09544), (-0.2453, 0.9752, -0.09544), (0.4731, 0.7418, -0.09544), (0.1518, -0.2471, 0.1392), (-0.5667, -0.01366, 0.1392), (-0.5667, 0.7418, 0.1392), (0.1518, 0.9752, 0.1392), (0.5958, 0.364, 0.1392), (-0.04677, 0.364, 0.2842), (-0.1635, 0.004822, -0.2013), (0.2588, 0.142, -0.2013), (0.1421, -0.2172, -0.116), (0.5644, 0.364, -0.116), (0.2588, 0.5861, -0.2013), (-0.4245, 0.364, -0.2013), (-0.5412, 0.004821, -0.116), (-0.1635, 0.7233, -0.2013), (-0.5412, 0.7233, -0.116), (0.1421, 0.9453, -0.116), (0.6365, 0.142, 0.02188), (0.6365, 0.5861, 0.02188), (-0.04677, -0.3544, 0.02188), (0.3755, -0.2172, 0.02188), (-0.7301, 0.142, 0.02188), (-0.4691, -0.2172, 0.02188), (-0.4691, 0.9453, 0.02188), (-0.7301, 0.5861, 0.02188), (0.3755, 0.9453, 0.02188), (-0.04677, 1.083, 0.02188), (0.4477, 0.004821, 0.1598), (-0.2356, -0.2172, 0.1598), (-0.6579, 0.364, 0.1598), (-0.2356, 0.9453, 0.1598), (0.4477, 0.7233, 0.1598), (0.06995, 0.004822, 0.245), (0.3309, 0.364, 0.245), (-0.3523, 0.142, 0.245), (-0.3523, 0.5861, 0.245), (0.06995, 0.7233, 0.245)], [], [(0, 13, 12), (1, 13, 15), (0, 12, 17), (0, 17, 19), (0, 19, 16), (1, 15, 22), (2, 14, 24), (3, 18, 26), (4, 20, 28), (5, 21, 30), (1, 22, 25), (2, 24, 27), (3, 26, 29), (4, 28, 31), (5, 30, 23), (6, 32, 37), (7, 33, 39), (8, 34, 40), (9, 35, 41), (10, 36, 38), (38, 41, 11), (38, 36, 41), (36, 9, 41), (41, 40, 11), (41, 35, 40), (35, 8, 40), (40, 39, 11), (40, 34, 39), (34, 7, 39), (39, 37, 11), (39, 33, 37), (33, 6, 37), (37, 38, 11), (37, 32, 38), (32, 10, 38), (23, 36, 10), (23, 30, 36), (30, 9, 36), (31, 35, 9), (31, 28, 35), (28, 8, 35), (29, 34, 8), (29, 26, 34), (26, 7, 34), (27, 33, 7), (27, 24, 33), (24, 6, 33), (25, 32, 6), (25, 22, 32), (22, 10, 32), (30, 31, 9), (30, 21, 31), (21, 4, 31), (28, 29, 8), (28, 20, 29), (20, 3, 29), (26, 27, 7), (26, 18, 27), (18, 2, 27), (24, 25, 6), (24, 14, 25), (14, 1, 25), (22, 23, 10), (22, 15, 23), (15, 5, 23), (16, 21, 5), (16, 19, 21), (19, 4, 21), (19, 20, 4), (19, 17, 20), (17, 3, 20), (17, 18, 3), (17, 12, 18), (12, 2, 18), (15, 16, 5), (15, 13, 16), (13, 0, 16), (12, 14, 2), (12, 13, 14), (13, 1, 14)])
_uv = me_icosphere_003.uv_layers.new(name='UVMap')
_uv.uv.foreach_set('vector', [0.1818, 0.0, 0.2273, 0.07873, 0.1364, 0.07873, 0.2727, 0.1575, 0.3182, 0.07873, 0.3636, 0.1575, 0.9091, 0.0, 0.9545, 0.07873, 0.8636, 0.07873, 0.7273, 0.0, 0.7727, 0.07873, 0.6818, 0.07873, 0.5455, 0.0, 0.5909, 0.07873, 0.5, 0.07873, 0.2727, 0.1575, 0.3636, 0.1575, 0.3182, 0.2362, 0.09091, 0.1575, 0.1818, 0.1575, 0.1364, 0.2362, 0.8182, 0.1575, 0.9091, 0.1575, 0.8636, 0.2362, 0.6364, 0.1575, 0.7273, 0.1575, 0.6818, 0.2362, 0.4545, 0.1575, 0.5455, 0.1575, 0.5, 0.2362, 0.2727, 0.1575, 0.3182, 0.2362, 0.2273, 0.2362, 0.09091, 0.1575, 0.1364, 0.2362, 0.04546, 0.2362, 0.8182, 0.1575, 0.8636, 0.2362, 0.7727, 0.2362, 0.6364, 0.1575, 0.6818, 0.2362, 0.5909, 0.2362, 0.4545, 0.1575, 0.5, 0.2362, 0.4091, 0.2362, 0.1818, 0.3149, 0.2727, 0.3149, 0.2273, 0.3937, 0.0, 0.3149, 0.09091, 0.3149, 0.04546, 0.3937, 0.7273, 0.3149, 0.8182, 0.3149, 0.7727, 0.3937, 0.5455, 0.3149, 0.6364, 0.3149, 0.5909, 0.3937, 0.3636, 0.3149, 0.4545, 0.3149, 0.4091, 0.3937, 0.4091, 0.3937, 0.5, 0.3937, 0.4545, 0.4724, 0.4091, 0.3937, 0.4545, 0.3149, 0.5, 0.3937, 0.4545, 0.3149, 0.5455, 0.3149, 0.5, 0.3937, 0.5909, 0.3937, 0.6818, 0.3937, 0.6364, 0.4724, 0.5909, 0.3937, 0.6364, 0.3149, 0.6818, 0.3937, 0.6364, 0.3149, 0.7273, 0.3149, 0.6818, 0.3937, 0.7727, 0.3937, 0.8636, 0.3937, 0.8182, 0.4724, 0.7727, 0.3937, 0.8182, 0.3149, 0.8636, 0.3937, 0.8182, 0.3149, 0.9091, 0.3149, 0.8636, 0.3937, 0.04546, 0.3937, 0.1364, 0.3937, 0.09091, 0.4724, 0.04546, 0.3937, 0.09091, 0.3149, 0.1364, 0.3937, 0.09091, 0.3149, 0.1818, 0.3149, 0.1364, 0.3937, 0.2273, 0.3937, 0.3182, 0.3937, 0.2727, 0.4724, 0.2273, 0.3937, 0.2727, 0.3149, 0.3182, 0.3937, 0.2727, 0.3149, 0.3636, 0.3149, 0.3182, 0.3937, 0.4091, 0.2362, 0.4545, 0.3149, 0.3636, 0.3149, 0.4091, 0.2362, 0.5, 0.2362, 0.4545, 0.3149, 0.5, 0.2362, 0.5455, 0.3149, 0.4545, 0.3149, 0.5909, 0.2362, 0.6364, 0.3149, 0.5455, 0.3149, 0.5909, 0.2362, 0.6818, 0.2362, 0.6364, 0.3149, 0.6818, 0.2362, 0.7273, 0.3149, 0.6364, 0.3149, 0.7727, 0.2362, 0.8182, 0.3149, 0.7273, 0.3149, 0.7727, 0.2362, 0.8636, 0.2362, 0.8182, 0.3149, 0.8636, 0.2362, 0.9091, 0.3149, 0.8182, 0.3149, 0.04546, 0.2362, 0.09091, 0.3149, 0.0, 0.3149, 0.04546, 0.2362, 0.1364, 0.2362, 0.09091, 0.3149, 0.1364, 0.2362, 0.1818, 0.3149, 0.09091, 0.3149, 0.2273, 0.2362, 0.2727, 0.3149, 0.1818, 0.3149, 0.2273, 0.2362, 0.3182, 0.2362, 0.2727, 0.3149, 0.3182, 0.2362, 0.3636, 0.3149, 0.2727, 0.3149, 0.5, 0.2362, 0.5909, 0.2362, 0.5455, 0.3149, 0.5, 0.2362, 0.5455, 0.1575, 0.5909, 0.2362, 0.5455, 0.1575, 0.6364, 0.1575, 0.5909, 0.2362, 0.6818, 0.2362, 0.7727, 0.2362, 0.7273, 0.3149, 0.6818, 0.2362, 0.7273, 0.1575, 0.7727, 0.2362, 0.7273, 0.1575, 0.8182, 0.1575, 0.7727, 0.2362, 0.8636, 0.2362, 0.9545, 0.2362, 0.9091, 0.3149, 0.8636, 0.2362, 0.9091, 0.1575, 0.9545, 0.2362, 0.9091, 0.1575, 1.0, 0.1575, 0.9545, 0.2362, 0.1364, 0.2362, 0.2273, 0.2362, 0.1818, 0.3149, 0.1364, 0.2362, 0.1818, 0.1575, 0.2273, 0.2362, 0.1818, 0.1575, 0.2727, 0.1575, 0.2273, 0.2362, 0.3182, 0.2362, 0.4091, 0.2362, 0.3636, 0.3149, 0.3182, 0.2362, 0.3636, 0.1575, 0.4091, 0.2362, 0.3636, 0.1575, 0.4545, 0.1575, 0.4091, 0.2362, 0.5, 0.07873, 0.5455, 0.1575, 0.4545, 0.1575, 0.5, 0.07873, 0.5909, 0.07873, 0.5455, 0.1575, 0.5909, 0.07873, 0.6364, 0.1575, 0.5455, 0.1575, 0.6818, 0.07873, 0.7273, 0.1575, 0.6364, 0.1575, 0.6818, 0.07873, 0.7727, 0.07873, 0.7273, 0.1575, 0.7727, 0.07873, 0.8182, 0.1575, 0.7273, 0.1575, 0.8636, 0.07873, 0.9091, 0.1575, 0.8182, 0.1575, 0.8636, 0.07873, 0.9545, 0.07873, 0.9091, 0.1575, 0.9545, 0.07873, 1.0, 0.1575, 0.9091, 0.1575, 0.3636, 0.1575, 0.4091, 0.07873, 0.4545, 0.1575, 0.3636, 0.1575, 0.3182, 0.07873, 0.4091, 0.07873, 0.3182, 0.07873, 0.3636, 0.0, 0.4091, 0.07873, 0.1364, 0.07873, 0.1818, 0.1575, 0.09091, 0.1575, 0.1364, 0.07873, 0.2273, 0.07873, 0.1818, 0.1575, 0.2273, 0.07873, 0.2727, 0.1575, 0.1818, 0.1575])
me_icosphere_003.update()
me_icosphere_005 = bpy.data.meshes.new('Icosphere.005')
me_icosphere_005.from_pydata([(-0.4147, -0.01843, -0.7244), (0.1095, -0.3993, -0.324), (-0.6149, -0.6347, -0.324), (-1.063, -0.01843, -0.324), (-0.6149, 0.5978, -0.324), (0.1095, 0.3624, -0.324), (-0.2145, -0.6347, 0.324), (-0.9389, -0.3993, 0.324), (-0.9389, 0.3624, 0.324), (-0.2145, 0.5978, 0.324), (0.2333, -0.01843, 0.324), (-0.4147, -0.01843, 0.7244), (-0.5324, -0.3806, -0.6162), (-0.1066, -0.2423, -0.6162), (-0.2242, -0.6045, -0.3809), (0.2016, -0.01843, -0.3809), (-0.1066, 0.2054, -0.6162), (-0.7955, -0.01843, -0.6162), (-0.9132, -0.3806, -0.3809), (-0.5324, 0.3438, -0.6162), (-0.9132, 0.3438, -0.3809), (-0.2242, 0.5677, -0.3809), (0.2743, -0.2423, 1.574e-09), (0.2743, 0.2054, 1.574e-09), (-0.4147, -0.7429, 1.574e-09), (0.01114, -0.6045, 1.574e-09), (-1.104, -0.2423, 1.574e-09), (-0.8405, -0.6045, 1.574e-09), (-0.8405, 0.5677, 1.574e-09), (-1.104, 0.2054, 1.574e-09), (0.01114, 0.5677, 1.574e-09), (-0.4147, 0.706, 1.574e-09), (0.08388, -0.3806, 0.3809), (-0.6051, -0.6045, 0.3809), (-1.031, -0.01843, 0.3809), (-0.6051, 0.5677, 0.3809), (0.08388, 0.3438, 0.3809), (-0.297, -0.3806, 0.6162), (-0.03382, -0.01843, 0.6162), (-0.7228, -0.2423, 0.6162), (-0.7228, 0.2054, 0.6162), (-0.297, 0.3438, 0.6162)], [], [(0, 13, 12), (1, 13, 15), (0, 12, 17), (0, 17, 19), (0, 19, 16), (1, 15, 22), (2, 14, 24), (3, 18, 26), (4, 20, 28), (5, 21, 30), (1, 22, 25), (2, 24, 27), (3, 26, 29), (4, 28, 31), (5, 30, 23), (6, 32, 37), (7, 33, 39), (8, 34, 40), (9, 35, 41), (10, 36, 38), (38, 41, 11), (38, 36, 41), (36, 9, 41), (41, 40, 11), (41, 35, 40), (35, 8, 40), (40, 39, 11), (40, 34, 39), (34, 7, 39), (39, 37, 11), (39, 33, 37), (33, 6, 37), (37, 38, 11), (37, 32, 38), (32, 10, 38), (23, 36, 10), (23, 30, 36), (30, 9, 36), (31, 35, 9), (31, 28, 35), (28, 8, 35), (29, 34, 8), (29, 26, 34), (26, 7, 34), (27, 33, 7), (27, 24, 33), (24, 6, 33), (25, 32, 6), (25, 22, 32), (22, 10, 32), (30, 31, 9), (30, 21, 31), (21, 4, 31), (28, 29, 8), (28, 20, 29), (20, 3, 29), (26, 27, 7), (26, 18, 27), (18, 2, 27), (24, 25, 6), (24, 14, 25), (14, 1, 25), (22, 23, 10), (22, 15, 23), (15, 5, 23), (16, 21, 5), (16, 19, 21), (19, 4, 21), (19, 20, 4), (19, 17, 20), (17, 3, 20), (17, 18, 3), (17, 12, 18), (12, 2, 18), (15, 16, 5), (15, 13, 16), (13, 0, 16), (12, 14, 2), (12, 13, 14), (13, 1, 14)])
_uv = me_icosphere_005.uv_layers.new(name='UVMap')
_uv.uv.foreach_set('vector', [0.1818, 0.0, 0.2273, 0.07873, 0.1364, 0.07873, 0.2727, 0.1575, 0.3182, 0.07873, 0.3636, 0.1575, 0.9091, 0.0, 0.9545, 0.07873, 0.8636, 0.07873, 0.7273, 0.0, 0.7727, 0.07873, 0.6818, 0.07873, 0.5455, 0.0, 0.5909, 0.07873, 0.5, 0.07873, 0.2727, 0.1575, 0.3636, 0.1575, 0.3182, 0.2362, 0.09091, 0.1575, 0.1818, 0.1575, 0.1364, 0.2362, 0.8182, 0.1575, 0.9091, 0.1575, 0.8636, 0.2362, 0.6364, 0.1575, 0.7273, 0.1575, 0.6818, 0.2362, 0.4545, 0.1575, 0.5455, 0.1575, 0.5, 0.2362, 0.2727, 0.1575, 0.3182, 0.2362, 0.2273, 0.2362, 0.09091, 0.1575, 0.1364, 0.2362, 0.04546, 0.2362, 0.8182, 0.1575, 0.8636, 0.2362, 0.7727, 0.2362, 0.6364, 0.1575, 0.6818, 0.2362, 0.5909, 0.2362, 0.4545, 0.1575, 0.5, 0.2362, 0.4091, 0.2362, 0.1818, 0.3149, 0.2727, 0.3149, 0.2273, 0.3937, 0.0, 0.3149, 0.09091, 0.3149, 0.04546, 0.3937, 0.7273, 0.3149, 0.8182, 0.3149, 0.7727, 0.3937, 0.5455, 0.3149, 0.6364, 0.3149, 0.5909, 0.3937, 0.3636, 0.3149, 0.4545, 0.3149, 0.4091, 0.3937, 0.4091, 0.3937, 0.5, 0.3937, 0.4545, 0.4724, 0.4091, 0.3937, 0.4545, 0.3149, 0.5, 0.3937, 0.4545, 0.3149, 0.5455, 0.3149, 0.5, 0.3937, 0.5909, 0.3937, 0.6818, 0.3937, 0.6364, 0.4724, 0.5909, 0.3937, 0.6364, 0.3149, 0.6818, 0.3937, 0.6364, 0.3149, 0.7273, 0.3149, 0.6818, 0.3937, 0.7727, 0.3937, 0.8636, 0.3937, 0.8182, 0.4724, 0.7727, 0.3937, 0.8182, 0.3149, 0.8636, 0.3937, 0.8182, 0.3149, 0.9091, 0.3149, 0.8636, 0.3937, 0.04546, 0.3937, 0.1364, 0.3937, 0.09091, 0.4724, 0.04546, 0.3937, 0.09091, 0.3149, 0.1364, 0.3937, 0.09091, 0.3149, 0.1818, 0.3149, 0.1364, 0.3937, 0.2273, 0.3937, 0.3182, 0.3937, 0.2727, 0.4724, 0.2273, 0.3937, 0.2727, 0.3149, 0.3182, 0.3937, 0.2727, 0.3149, 0.3636, 0.3149, 0.3182, 0.3937, 0.4091, 0.2362, 0.4545, 0.3149, 0.3636, 0.3149, 0.4091, 0.2362, 0.5, 0.2362, 0.4545, 0.3149, 0.5, 0.2362, 0.5455, 0.3149, 0.4545, 0.3149, 0.5909, 0.2362, 0.6364, 0.3149, 0.5455, 0.3149, 0.5909, 0.2362, 0.6818, 0.2362, 0.6364, 0.3149, 0.6818, 0.2362, 0.7273, 0.3149, 0.6364, 0.3149, 0.7727, 0.2362, 0.8182, 0.3149, 0.7273, 0.3149, 0.7727, 0.2362, 0.8636, 0.2362, 0.8182, 0.3149, 0.8636, 0.2362, 0.9091, 0.3149, 0.8182, 0.3149, 0.04546, 0.2362, 0.09091, 0.3149, 0.0, 0.3149, 0.04546, 0.2362, 0.1364, 0.2362, 0.09091, 0.3149, 0.1364, 0.2362, 0.1818, 0.3149, 0.09091, 0.3149, 0.2273, 0.2362, 0.2727, 0.3149, 0.1818, 0.3149, 0.2273, 0.2362, 0.3182, 0.2362, 0.2727, 0.3149, 0.3182, 0.2362, 0.3636, 0.3149, 0.2727, 0.3149, 0.5, 0.2362, 0.5909, 0.2362, 0.5455, 0.3149, 0.5, 0.2362, 0.5455, 0.1575, 0.5909, 0.2362, 0.5455, 0.1575, 0.6364, 0.1575, 0.5909, 0.2362, 0.6818, 0.2362, 0.7727, 0.2362, 0.7273, 0.3149, 0.6818, 0.2362, 0.7273, 0.1575, 0.7727, 0.2362, 0.7273, 0.1575, 0.8182, 0.1575, 0.7727, 0.2362, 0.8636, 0.2362, 0.9545, 0.2362, 0.9091, 0.3149, 0.8636, 0.2362, 0.9091, 0.1575, 0.9545, 0.2362, 0.9091, 0.1575, 1.0, 0.1575, 0.9545, 0.2362, 0.1364, 0.2362, 0.2273, 0.2362, 0.1818, 0.3149, 0.1364, 0.2362, 0.1818, 0.1575, 0.2273, 0.2362, 0.1818, 0.1575, 0.2727, 0.1575, 0.2273, 0.2362, 0.3182, 0.2362, 0.4091, 0.2362, 0.3636, 0.3149, 0.3182, 0.2362, 0.3636, 0.1575, 0.4091, 0.2362, 0.3636, 0.1575, 0.4545, 0.1575, 0.4091, 0.2362, 0.5, 0.07873, 0.5455, 0.1575, 0.4545, 0.1575, 0.5, 0.07873, 0.5909, 0.07873, 0.5455, 0.1575, 0.5909, 0.07873, 0.6364, 0.1575, 0.5455, 0.1575, 0.6818, 0.07873, 0.7273, 0.1575, 0.6364, 0.1575, 0.6818, 0.07873, 0.7727, 0.07873, 0.7273, 0.1575, 0.7727, 0.07873, 0.8182, 0.1575, 0.7273, 0.1575, 0.8636, 0.07873, 0.9091, 0.1575, 0.8182, 0.1575, 0.8636, 0.07873, 0.9545, 0.07873, 0.9091, 0.1575, 0.9545, 0.07873, 1.0, 0.1575, 0.9091, 0.1575, 0.3636, 0.1575, 0.4091, 0.07873, 0.4545, 0.1575, 0.3636, 0.1575, 0.3182, 0.07873, 0.4091, 0.07873, 0.3182, 0.07873, 0.3636, 0.0, 0.4091, 0.07873, 0.1364, 0.07873, 0.1818, 0.1575, 0.09091, 0.1575, 0.1364, 0.07873, 0.2273, 0.07873, 0.1818, 0.1575, 0.2273, 0.07873, 0.2727, 0.1575, 0.1818, 0.1575])
me_icosphere_005.update()
me_cube_004 = bpy.data.meshes.new('Cube.004')
me_cube_004.from_pydata([(-0.1366, 0.9869, -0.006022), (-0.1366, 0.01393, -0.006022), (0.1371, 0.01393, -0.006022), (0.1371, 0.9869, -0.006022)], [(3, 0), (2, 3), (1, 2), (0, 1)], [])
_uv = me_cube_004.uv_layers.new(name='UVMap')
_uv.uv.foreach_set('vector', [])
me_cube_004.update()
me_cube_005 = bpy.data.meshes.new('Cube.005')
me_cube_005.from_pydata([(-0.1519, -0.07728, 0.0003586), (-0.1519, 0.2337, 0.0003586), (0.1543, 0.2337, 0.0003586), (0.1543, -0.07728, 0.0003586)], [(3, 0), (2, 3), (1, 2), (0, 1)], [])
_uv = me_cube_005.uv_layers.new(name='UVMap')
_uv.uv.foreach_set('vector', [])
me_cube_005.update()
me_mouth_001 = bpy.data.meshes.new('mouth.001')
me_mouth_001.from_pydata([(-0.5, 0.0, -0.5), (0.5, 0.0, -0.5), (-0.5, 0.0, 0.5), (0.5, 0.0, 0.5)], [], [(0, 1, 3, 2)])
_uv = me_mouth_001.uv_layers.new(name='UVMap')
_uv.uv.foreach_set('vector', [0.0, 0.0, 1.0, 0.0, 1.0, 1.0, 0.0, 1.0])
me_mouth_001.materials.append(mat_mouth_001)
me_mouth_001.update()
arm_armature_001 = bpy.data.armatures.new('Armature.001')  # bones are not reproduced

# ---- objects
ob_gpencil = bpy.data.objects.new('GPencil', None)
ob_rig = bpy.data.objects.new('Rig', arm_armature_001)
ob_eye_001 = bpy.data.objects.new('Eye.001', me_eye_001)
ob_cube = bpy.data.objects.new('Cube', me_cube)
ob_cube_001 = bpy.data.objects.new('Cube.001', me_cube_001)
ob_headshape = bpy.data.objects.new('HeadShape', me_cube_002)
ob_headshape_001 = bpy.data.objects.new('HeadShape.001', me_cube_003)
ob_icosphere = bpy.data.objects.new('Icosphere', me_icosphere_001)
ob_icosphere_001 = bpy.data.objects.new('Icosphere.001', me_icosphere_002)
ob_icosphere_002 = bpy.data.objects.new('Icosphere.002', me_icosphere_003)
ob_icosphere_003 = bpy.data.objects.new('Icosphere.003', me_icosphere_005)
ob_cube_002 = bpy.data.objects.new('Cube.002', me_cube_004)
ob_cube_003 = bpy.data.objects.new('Cube.003', me_cube_005)
ob_mouth_001 = bpy.data.objects.new('mouth.001', me_mouth_001)

# ---- transforms, parenting, visibility, modifiers, constraints
ob_gpencil.parent = ob_rig
ob_gpencil.matrix_parent_inverse = Matrix(((1.0, -0.0, 0.0, 0.3624), (-0.0, 1.0, -0.0, -3.994e-08), (0.0, -0.0, 1.0, 0.7632), (-0.0, 0.0, -0.0, 1.0)))
ob_gpencil.location = (-0.4161, 2.148e-08, -0.341)
ob_gpencil.empty_image_offset = (0.0, 0.0)
ob_gpencil.color = (0.0, 0.0, 0.0, 1.0)
ob_gpencil.use_grease_pencil_lights = True
_m = ob_gpencil.modifiers.new('Armature', 'GREASE_PENCIL_ARMATURE')
_m.show_render = True
_m.object = ob_rig
ob_rig.location = (-0.3624, 3.994e-08, -0.7632)
ob_rig.show_in_front = True
ob_eye_001.parent = ob_rig
ob_eye_001.matrix_parent_inverse = Matrix(((1.0, -0.0, 0.0, 0.3624), (-0.0, 1.0, -0.0, -3.994e-08), (0.0, -0.0, 1.0, 0.7632), (-0.0, 0.0, -0.0, 1.0)))
ob_eye_001.location = (-0.2421, -0.03913, 0.5564)
ob_eye_001.rotation_euler = (1.571, 0.0, 0.0)
ob_eye_001.scale = (0.7139, 0.7139, 0.7139)
_vg = ob_eye_001.vertex_groups.new(name='Bone')
_vg = ob_eye_001.vertex_groups.new(name='Bone.001')
_vg = ob_eye_001.vertex_groups.new(name='Bone.002')
_vg = ob_eye_001.vertex_groups.new(name='Bone.005')
_vg = ob_eye_001.vertex_groups.new(name='Look.001')
_vg = ob_eye_001.vertex_groups.new(name='Look')
for _i, _w in zip([0, 1, 2, 3], [0.975, 0.9928, 0.9985, 0.9864]): _vg.add([_i], _w, 'REPLACE')
_vg = ob_eye_001.vertex_groups.new(name='Bone.003')
_vg = ob_eye_001.vertex_groups.new(name='Bone.004')
_vg = ob_eye_001.vertex_groups.new(name='Bone.006')
_vg = ob_eye_001.vertex_groups.new(name='Bone.007')
_vg = ob_eye_001.vertex_groups.new(name='Bone.008')
_vg = ob_eye_001.vertex_groups.new(name='Bone.016')
_vg = ob_eye_001.vertex_groups.new(name='Bone.010')
_vg = ob_eye_001.vertex_groups.new(name='Bone.011')
_vg = ob_eye_001.vertex_groups.new(name='Bone.012')
_vg = ob_eye_001.vertex_groups.new(name='Bone.017')
_vg = ob_eye_001.vertex_groups.new(name='Bone.015')
_vg = ob_eye_001.vertex_groups.new(name='Bone.009')
_vg = ob_eye_001.vertex_groups.new(name='Bone.014')
_vg = ob_eye_001.vertex_groups.new(name='Bone.013')
_m = ob_eye_001.modifiers.new('Armature', 'ARMATURE')
_m.object = ob_rig
ob_cube.location = (-0.8768, 0.0, 0.1504)
ob_cube_001.location = (-0.8768, 0.0, 0.1504)
ob_headshape.location = (0.0, 0.0, 0.0)
ob_headshape_001.location = (0.0, 0.0, 0.0)
ob_icosphere.location = (0.7798, 6.324e-08, -0.3203)
ob_icosphere.scale = (0.2341, 0.2341, 0.2341)
ob_icosphere_001.location = (-0.8768, 0.0, 0.1504)
ob_icosphere_002.location = (0.7798, 6.324e-08, -0.3203)
ob_icosphere_002.scale = (0.2341, 0.2341, 0.2341)
ob_icosphere_003.location = (0.7798, 6.324e-08, -0.3203)
ob_icosphere_003.scale = (0.2341, 0.2341, 0.2341)
ob_cube_002.location = (0.0, 0.0, 0.0)
ob_cube_003.location = (0.0, 0.0, 0.0)
ob_mouth_001.parent = ob_rig
ob_mouth_001.matrix_parent_inverse = Matrix(((1.0, -0.0, 0.0, 0.3624), (-0.0, 1.0, -0.0, -3.994e-08), (0.0, -0.0, 1.0, 0.7632), (-0.0, 0.0, -0.0, 1.0)))
ob_mouth_001.location = (-0.2364, -0.04067, 0.3598)
ob_mouth_001.scale = (0.3653, 0.3653, 0.3653)
_vg = ob_mouth_001.vertex_groups.new(name='Bone')
_vg = ob_mouth_001.vertex_groups.new(name='Bone.001')
_vg = ob_mouth_001.vertex_groups.new(name='Bone.002')
_vg = ob_mouth_001.vertex_groups.new(name='Bone.005')
for _i, _w in zip([0, 1, 2, 3], [0.9677, 0.9477, 0.9901, 0.9911]): _vg.add([_i], _w, 'REPLACE')
_vg = ob_mouth_001.vertex_groups.new(name='Look.001')
_vg = ob_mouth_001.vertex_groups.new(name='Look')
_vg = ob_mouth_001.vertex_groups.new(name='Bone.003')
_vg = ob_mouth_001.vertex_groups.new(name='Bone.004')
_vg = ob_mouth_001.vertex_groups.new(name='Bone.006')
_vg = ob_mouth_001.vertex_groups.new(name='Bone.007')
_vg = ob_mouth_001.vertex_groups.new(name='Bone.008')
_vg = ob_mouth_001.vertex_groups.new(name='Bone.016')
_vg = ob_mouth_001.vertex_groups.new(name='Bone.010')
_vg = ob_mouth_001.vertex_groups.new(name='Bone.011')
_vg = ob_mouth_001.vertex_groups.new(name='Bone.012')
_vg = ob_mouth_001.vertex_groups.new(name='Bone.017')
_vg = ob_mouth_001.vertex_groups.new(name='Bone.018')
_vg = ob_mouth_001.vertex_groups.new(name='Eye-Ctrl')
_vg = ob_mouth_001.vertex_groups.new(name='Bone.019')
_vg = ob_mouth_001.vertex_groups.new(name='Mouth-Ctrl')
_vg = ob_mouth_001.vertex_groups.new(name='Bone.015')
_vg = ob_mouth_001.vertex_groups.new(name='Bone.009')
_vg = ob_mouth_001.vertex_groups.new(name='Bone.014')
_vg = ob_mouth_001.vertex_groups.new(name='Bone.013')
_m = ob_mouth_001.modifiers.new('Armature', 'ARMATURE')
_m.object = ob_rig

# ---- collection membership
col_collection.objects.link(ob_gpencil)
col_collection.objects.link(ob_rig)
col_collection.objects.link(ob_eye_001)
col_boneshapes.objects.link(ob_cube)
col_boneshapes.objects.link(ob_cube_001)
col_boneshapes.objects.link(ob_headshape)
col_boneshapes.objects.link(ob_headshape_001)
col_boneshapes.objects.link(ob_icosphere)
col_boneshapes.objects.link(ob_icosphere_001)
col_boneshapes.objects.link(ob_icosphere_002)
col_boneshapes.objects.link(ob_icosphere_003)
col_boneshapes.objects.link(ob_cube_002)
col_boneshapes.objects.link(ob_cube_003)
col_boneshapes.objects.link(ob_mouth_001)

# ---- scene / render settings (as saved in the file)
scene.frame_start = 1; scene.frame_end = 250; scene.frame_set(1)
scene.render.engine = 'BLENDER_EEVEE_NEXT'
scene.cycles.sampling_pattern = 'TABULATED_SOBOL'
scene.view_settings.view_transform = 'Standard'
bpy.context.view_layer.update()

# ---- added for rendering (the .blend has no active camera and no usable light): camera, sun
cam_auto = bpy.data.cameras.new('AutoCamera')
cam_auto.lens = 50.0
cam_auto.sensor_width = 36.0
cam_auto.clip_end = 1000.0
ob_auto_camera = bpy.data.objects.new('AutoCamera', cam_auto)
scene.collection.objects.link(ob_auto_camera)
ob_auto_camera.location = (6.87665, -8.64404, 5.94703)
ob_auto_camera.rotation_euler = (1.09748, -7.21219e-08, 0.694738)
scene.camera = ob_auto_camera
light_auto_sun = bpy.data.lights.new('AutoSun', 'SUN')
light_auto_sun.energy = 3.0
light_auto_sun.angle = 0.0523599
ob_auto_sun = bpy.data.objects.new('AutoSun', light_auto_sun)
scene.collection.objects.link(ob_auto_sun)
ob_auto_sun.rotation_euler = (0.872665, 0.174533, 0.523599)
bpy.context.view_layer.update()
